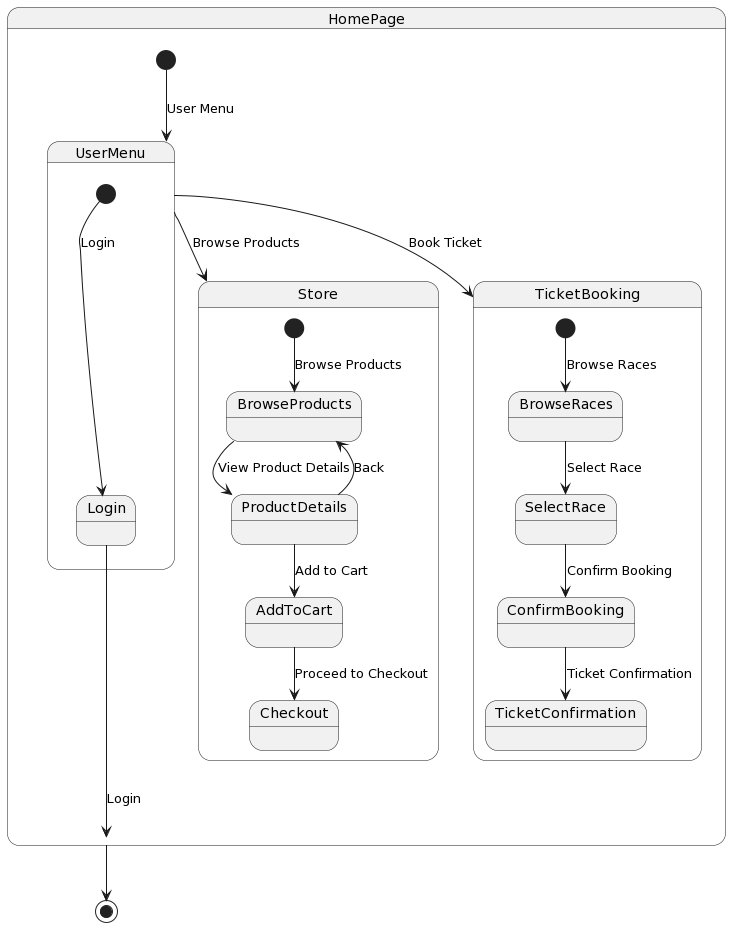

The diagram above was rendered by PlantUML. Its source (embedded in the PNG):
@startuml
state HomePage {
    [*] --> UserMenu: User Menu
    UserMenu --> Store: Browse Products
    UserMenu --> TicketBooking: Book Ticket
}

state UserMenu {
    [*] --> Login: Login
    Login --> HomePage: Login
}

state Store {
    [*] --> BrowseProducts: Browse Products
    BrowseProducts --> ProductDetails: View Product Details
    ProductDetails --> BrowseProducts: Back
    ProductDetails --> AddToCart: Add to Cart
    AddToCart --> Checkout: Proceed to Checkout
}

state TicketBooking {
    [*] --> BrowseRaces: Browse Races
    BrowseRaces --> SelectRace: Select Race
    SelectRace --> ConfirmBooking: Confirm Booking
    ConfirmBooking --> TicketConfirmation: Ticket Confirmation
}

HomePage --> [*]
@enduml